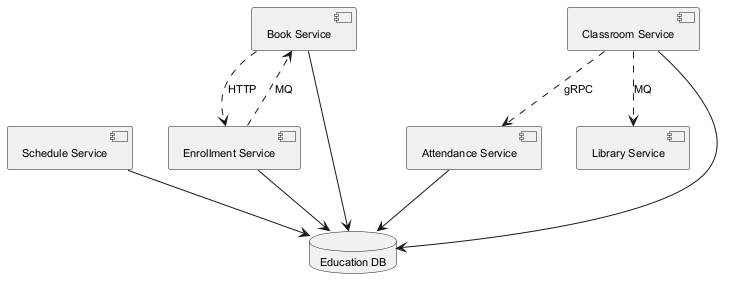

The diagram above was rendered by PlantUML. Its source (embedded in the PNG):
@startuml
skinparam backgroundColor #FFFFFF
skinparam classBackgroundColor #F3E5F5
skinparam classBorderColor #6A1B9A
skinparam defaultFontSize 11
component "Schedule Service" as C_ScheduleService
component "Book Service" as C_BookService
component "Enrollment Service" as C_EnrollmentService
component "Attendance Service" as C_AttendanceService
component "Library Service" as C_LibraryService
component "Classroom Service" as C_ClassroomService
database "Education DB" as DB_education
C_ScheduleService --> DB_education
C_BookService --> DB_education
C_EnrollmentService --> DB_education
C_AttendanceService --> DB_education
C_ClassroomService --> DB_education
C_EnrollmentService ..> C_BookService : MQ
C_ClassroomService ..> C_LibraryService : MQ
C_ClassroomService ..> C_AttendanceService : gRPC
C_BookService ..> C_EnrollmentService : HTTP
@enduml